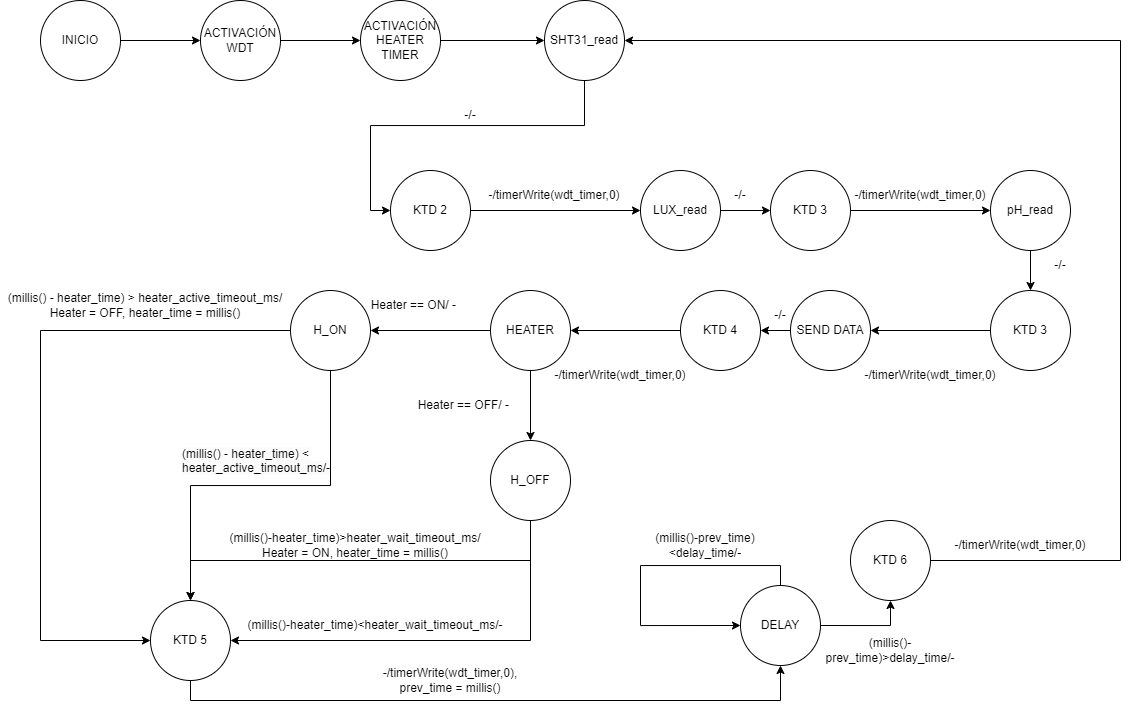

The diagram above was exported from draw.io. Its source (the exported page's mxGraphModel, read from the mxfile embedded in the PNG):
<mxGraphModel dx="772" dy="776" grid="1" gridSize="10" guides="1" tooltips="1" connect="1" arrows="1" fold="1" page="1" pageScale="1" pageWidth="1169" pageHeight="827" math="0" shadow="0">
  <root>
    <mxCell id="WIyWlLk6GJQsqaUBKTNV-0" />
    <mxCell id="WIyWlLk6GJQsqaUBKTNV-1" parent="WIyWlLk6GJQsqaUBKTNV-0" />
    <mxCell id="4R7yZM8xGz5UhBbqLGF_-5" style="edgeStyle=orthogonalEdgeStyle;rounded=0;orthogonalLoop=1;jettySize=auto;html=1;exitX=1;exitY=0.5;exitDx=0;exitDy=0;entryX=0;entryY=0.5;entryDx=0;entryDy=0;" edge="1" parent="WIyWlLk6GJQsqaUBKTNV-1" source="4R7yZM8xGz5UhBbqLGF_-1" target="4R7yZM8xGz5UhBbqLGF_-2">
      <mxGeometry relative="1" as="geometry" />
    </mxCell>
    <mxCell id="4R7yZM8xGz5UhBbqLGF_-1" value="INICIO" style="ellipse;whiteSpace=wrap;html=1;aspect=fixed;" vertex="1" parent="WIyWlLk6GJQsqaUBKTNV-1">
      <mxGeometry x="40" y="60" width="80" height="80" as="geometry" />
    </mxCell>
    <mxCell id="4R7yZM8xGz5UhBbqLGF_-6" style="edgeStyle=orthogonalEdgeStyle;rounded=0;orthogonalLoop=1;jettySize=auto;html=1;exitX=1;exitY=0.5;exitDx=0;exitDy=0;entryX=0;entryY=0.5;entryDx=0;entryDy=0;" edge="1" parent="WIyWlLk6GJQsqaUBKTNV-1" source="4R7yZM8xGz5UhBbqLGF_-2" target="4R7yZM8xGz5UhBbqLGF_-3">
      <mxGeometry relative="1" as="geometry" />
    </mxCell>
    <mxCell id="4R7yZM8xGz5UhBbqLGF_-2" value="ACTIVACIÓN WDT" style="ellipse;whiteSpace=wrap;html=1;aspect=fixed;" vertex="1" parent="WIyWlLk6GJQsqaUBKTNV-1">
      <mxGeometry x="200" y="60" width="80" height="80" as="geometry" />
    </mxCell>
    <mxCell id="4R7yZM8xGz5UhBbqLGF_-7" style="edgeStyle=orthogonalEdgeStyle;rounded=0;orthogonalLoop=1;jettySize=auto;html=1;exitX=1;exitY=0.5;exitDx=0;exitDy=0;entryX=0;entryY=0.5;entryDx=0;entryDy=0;" edge="1" parent="WIyWlLk6GJQsqaUBKTNV-1" source="4R7yZM8xGz5UhBbqLGF_-3" target="4R7yZM8xGz5UhBbqLGF_-11">
      <mxGeometry relative="1" as="geometry">
        <mxPoint x="519.9999999999968" y="100" as="targetPoint" />
      </mxGeometry>
    </mxCell>
    <mxCell id="4R7yZM8xGz5UhBbqLGF_-3" value="ACTIVACIÓN HEATER TIMER" style="ellipse;whiteSpace=wrap;html=1;aspect=fixed;" vertex="1" parent="WIyWlLk6GJQsqaUBKTNV-1">
      <mxGeometry x="360" y="60" width="80" height="80" as="geometry" />
    </mxCell>
    <mxCell id="4R7yZM8xGz5UhBbqLGF_-67" style="edgeStyle=orthogonalEdgeStyle;rounded=0;orthogonalLoop=1;jettySize=auto;html=1;exitX=0.5;exitY=1;exitDx=0;exitDy=0;entryX=0;entryY=0.5;entryDx=0;entryDy=0;" edge="1" parent="WIyWlLk6GJQsqaUBKTNV-1" source="4R7yZM8xGz5UhBbqLGF_-11" target="4R7yZM8xGz5UhBbqLGF_-13">
      <mxGeometry relative="1" as="geometry" />
    </mxCell>
    <mxCell id="4R7yZM8xGz5UhBbqLGF_-11" value="SHT31_read" style="ellipse;whiteSpace=wrap;html=1;aspect=fixed;" vertex="1" parent="WIyWlLk6GJQsqaUBKTNV-1">
      <mxGeometry x="544" y="60" width="80" height="80" as="geometry" />
    </mxCell>
    <mxCell id="4R7yZM8xGz5UhBbqLGF_-16" style="edgeStyle=orthogonalEdgeStyle;rounded=0;orthogonalLoop=1;jettySize=auto;html=1;exitX=1;exitY=0.5;exitDx=0;exitDy=0;entryX=0;entryY=0.5;entryDx=0;entryDy=0;" edge="1" parent="WIyWlLk6GJQsqaUBKTNV-1" source="4R7yZM8xGz5UhBbqLGF_-13" target="4R7yZM8xGz5UhBbqLGF_-14">
      <mxGeometry relative="1" as="geometry" />
    </mxCell>
    <mxCell id="4R7yZM8xGz5UhBbqLGF_-13" value="KTD 2" style="ellipse;whiteSpace=wrap;html=1;aspect=fixed;" vertex="1" parent="WIyWlLk6GJQsqaUBKTNV-1">
      <mxGeometry x="390" y="230" width="80" height="80" as="geometry" />
    </mxCell>
    <mxCell id="4R7yZM8xGz5UhBbqLGF_-18" style="edgeStyle=orthogonalEdgeStyle;rounded=0;orthogonalLoop=1;jettySize=auto;html=1;exitX=1;exitY=0.5;exitDx=0;exitDy=0;entryX=0;entryY=0.5;entryDx=0;entryDy=0;" edge="1" parent="WIyWlLk6GJQsqaUBKTNV-1" source="4R7yZM8xGz5UhBbqLGF_-14" target="4R7yZM8xGz5UhBbqLGF_-17">
      <mxGeometry relative="1" as="geometry" />
    </mxCell>
    <mxCell id="4R7yZM8xGz5UhBbqLGF_-14" value="LUX_read" style="ellipse;whiteSpace=wrap;html=1;aspect=fixed;" vertex="1" parent="WIyWlLk6GJQsqaUBKTNV-1">
      <mxGeometry x="640" y="230" width="80" height="80" as="geometry" />
    </mxCell>
    <mxCell id="4R7yZM8xGz5UhBbqLGF_-20" style="edgeStyle=orthogonalEdgeStyle;rounded=0;orthogonalLoop=1;jettySize=auto;html=1;exitX=1;exitY=0.5;exitDx=0;exitDy=0;entryX=0;entryY=0.5;entryDx=0;entryDy=0;" edge="1" parent="WIyWlLk6GJQsqaUBKTNV-1" source="4R7yZM8xGz5UhBbqLGF_-17" target="4R7yZM8xGz5UhBbqLGF_-19">
      <mxGeometry relative="1" as="geometry" />
    </mxCell>
    <mxCell id="4R7yZM8xGz5UhBbqLGF_-17" value="KTD 3" style="ellipse;whiteSpace=wrap;html=1;aspect=fixed;" vertex="1" parent="WIyWlLk6GJQsqaUBKTNV-1">
      <mxGeometry x="770" y="230" width="80" height="80" as="geometry" />
    </mxCell>
    <mxCell id="4R7yZM8xGz5UhBbqLGF_-24" style="edgeStyle=orthogonalEdgeStyle;rounded=0;orthogonalLoop=1;jettySize=auto;html=1;exitX=0.5;exitY=1;exitDx=0;exitDy=0;entryX=0.5;entryY=0;entryDx=0;entryDy=0;" edge="1" parent="WIyWlLk6GJQsqaUBKTNV-1" source="4R7yZM8xGz5UhBbqLGF_-19" target="4R7yZM8xGz5UhBbqLGF_-21">
      <mxGeometry relative="1" as="geometry" />
    </mxCell>
    <mxCell id="4R7yZM8xGz5UhBbqLGF_-19" value="pH_read" style="ellipse;whiteSpace=wrap;html=1;aspect=fixed;" vertex="1" parent="WIyWlLk6GJQsqaUBKTNV-1">
      <mxGeometry x="990" y="230" width="80" height="80" as="geometry" />
    </mxCell>
    <mxCell id="4R7yZM8xGz5UhBbqLGF_-23" style="edgeStyle=orthogonalEdgeStyle;rounded=0;orthogonalLoop=1;jettySize=auto;html=1;exitX=0;exitY=0.5;exitDx=0;exitDy=0;" edge="1" parent="WIyWlLk6GJQsqaUBKTNV-1" source="4R7yZM8xGz5UhBbqLGF_-21" target="4R7yZM8xGz5UhBbqLGF_-22">
      <mxGeometry relative="1" as="geometry" />
    </mxCell>
    <mxCell id="4R7yZM8xGz5UhBbqLGF_-21" value="KTD 3" style="ellipse;whiteSpace=wrap;html=1;aspect=fixed;" vertex="1" parent="WIyWlLk6GJQsqaUBKTNV-1">
      <mxGeometry x="990" y="350" width="80" height="80" as="geometry" />
    </mxCell>
    <mxCell id="4R7yZM8xGz5UhBbqLGF_-28" style="edgeStyle=orthogonalEdgeStyle;rounded=0;orthogonalLoop=1;jettySize=auto;html=1;exitX=0;exitY=0.5;exitDx=0;exitDy=0;entryX=1;entryY=0.5;entryDx=0;entryDy=0;" edge="1" parent="WIyWlLk6GJQsqaUBKTNV-1" source="4R7yZM8xGz5UhBbqLGF_-22" target="4R7yZM8xGz5UhBbqLGF_-26">
      <mxGeometry relative="1" as="geometry" />
    </mxCell>
    <mxCell id="4R7yZM8xGz5UhBbqLGF_-22" value="SEND DATA" style="ellipse;whiteSpace=wrap;html=1;aspect=fixed;" vertex="1" parent="WIyWlLk6GJQsqaUBKTNV-1">
      <mxGeometry x="790" y="350" width="80" height="80" as="geometry" />
    </mxCell>
    <mxCell id="4R7yZM8xGz5UhBbqLGF_-29" style="edgeStyle=orthogonalEdgeStyle;rounded=0;orthogonalLoop=1;jettySize=auto;html=1;exitX=0;exitY=0.5;exitDx=0;exitDy=0;" edge="1" parent="WIyWlLk6GJQsqaUBKTNV-1" source="4R7yZM8xGz5UhBbqLGF_-26" target="4R7yZM8xGz5UhBbqLGF_-27">
      <mxGeometry relative="1" as="geometry" />
    </mxCell>
    <mxCell id="4R7yZM8xGz5UhBbqLGF_-26" value="KTD 4" style="ellipse;whiteSpace=wrap;html=1;aspect=fixed;" vertex="1" parent="WIyWlLk6GJQsqaUBKTNV-1">
      <mxGeometry x="680" y="350" width="80" height="80" as="geometry" />
    </mxCell>
    <mxCell id="4R7yZM8xGz5UhBbqLGF_-32" style="edgeStyle=orthogonalEdgeStyle;rounded=0;orthogonalLoop=1;jettySize=auto;html=1;exitX=0;exitY=0.5;exitDx=0;exitDy=0;entryX=1;entryY=0.5;entryDx=0;entryDy=0;" edge="1" parent="WIyWlLk6GJQsqaUBKTNV-1" source="4R7yZM8xGz5UhBbqLGF_-27" target="4R7yZM8xGz5UhBbqLGF_-30">
      <mxGeometry relative="1" as="geometry" />
    </mxCell>
    <mxCell id="4R7yZM8xGz5UhBbqLGF_-33" style="edgeStyle=orthogonalEdgeStyle;rounded=0;orthogonalLoop=1;jettySize=auto;html=1;entryX=0.5;entryY=0;entryDx=0;entryDy=0;" edge="1" parent="WIyWlLk6GJQsqaUBKTNV-1" source="4R7yZM8xGz5UhBbqLGF_-27" target="4R7yZM8xGz5UhBbqLGF_-31">
      <mxGeometry relative="1" as="geometry" />
    </mxCell>
    <mxCell id="4R7yZM8xGz5UhBbqLGF_-39" style="edgeStyle=orthogonalEdgeStyle;rounded=0;orthogonalLoop=1;jettySize=auto;html=1;exitX=0;exitY=0.5;exitDx=0;exitDy=0;entryX=0;entryY=0.5;entryDx=0;entryDy=0;" edge="1" parent="WIyWlLk6GJQsqaUBKTNV-1" source="4R7yZM8xGz5UhBbqLGF_-30" target="4R7yZM8xGz5UhBbqLGF_-38">
      <mxGeometry relative="1" as="geometry">
        <Array as="points">
          <mxPoint x="40" y="390" />
          <mxPoint x="40" y="700" />
        </Array>
      </mxGeometry>
    </mxCell>
    <mxCell id="4R7yZM8xGz5UhBbqLGF_-46" style="edgeStyle=orthogonalEdgeStyle;rounded=0;orthogonalLoop=1;jettySize=auto;html=1;exitX=0.5;exitY=1;exitDx=0;exitDy=0;" edge="1" parent="WIyWlLk6GJQsqaUBKTNV-1" source="4R7yZM8xGz5UhBbqLGF_-30" target="4R7yZM8xGz5UhBbqLGF_-38">
      <mxGeometry relative="1" as="geometry">
        <mxPoint x="240" y="520" as="targetPoint" />
      </mxGeometry>
    </mxCell>
    <mxCell id="4R7yZM8xGz5UhBbqLGF_-30" value="H_ON" style="ellipse;whiteSpace=wrap;html=1;aspect=fixed;" vertex="1" parent="WIyWlLk6GJQsqaUBKTNV-1">
      <mxGeometry x="290" y="350" width="80" height="80" as="geometry" />
    </mxCell>
    <mxCell id="4R7yZM8xGz5UhBbqLGF_-50" style="edgeStyle=orthogonalEdgeStyle;rounded=0;orthogonalLoop=1;jettySize=auto;html=1;exitX=0.5;exitY=1;exitDx=0;exitDy=0;entryX=0.5;entryY=0;entryDx=0;entryDy=0;" edge="1" parent="WIyWlLk6GJQsqaUBKTNV-1" source="4R7yZM8xGz5UhBbqLGF_-31" target="4R7yZM8xGz5UhBbqLGF_-38">
      <mxGeometry relative="1" as="geometry" />
    </mxCell>
    <mxCell id="4R7yZM8xGz5UhBbqLGF_-53" style="edgeStyle=orthogonalEdgeStyle;rounded=0;orthogonalLoop=1;jettySize=auto;html=1;exitX=0.5;exitY=1;exitDx=0;exitDy=0;entryX=1;entryY=0.5;entryDx=0;entryDy=0;" edge="1" parent="WIyWlLk6GJQsqaUBKTNV-1" source="4R7yZM8xGz5UhBbqLGF_-31" target="4R7yZM8xGz5UhBbqLGF_-38">
      <mxGeometry relative="1" as="geometry" />
    </mxCell>
    <mxCell id="4R7yZM8xGz5UhBbqLGF_-31" value="H_OFF" style="ellipse;whiteSpace=wrap;html=1;aspect=fixed;" vertex="1" parent="WIyWlLk6GJQsqaUBKTNV-1">
      <mxGeometry x="490" y="500" width="80" height="80" as="geometry" />
    </mxCell>
    <mxCell id="4R7yZM8xGz5UhBbqLGF_-55" style="edgeStyle=orthogonalEdgeStyle;rounded=0;orthogonalLoop=1;jettySize=auto;html=1;exitX=0.5;exitY=1;exitDx=0;exitDy=0;entryX=0.5;entryY=1;entryDx=0;entryDy=0;" edge="1" parent="WIyWlLk6GJQsqaUBKTNV-1" source="4R7yZM8xGz5UhBbqLGF_-38" target="4R7yZM8xGz5UhBbqLGF_-54">
      <mxGeometry relative="1" as="geometry" />
    </mxCell>
    <mxCell id="4R7yZM8xGz5UhBbqLGF_-38" value="KTD 5" style="ellipse;whiteSpace=wrap;html=1;aspect=fixed;" vertex="1" parent="WIyWlLk6GJQsqaUBKTNV-1">
      <mxGeometry x="150" y="660" width="80" height="80" as="geometry" />
    </mxCell>
    <mxCell id="4R7yZM8xGz5UhBbqLGF_-42" value="Heater == ON/ -&amp;nbsp;" style="text;html=1;align=center;verticalAlign=middle;whiteSpace=wrap;rounded=0;" vertex="1" parent="WIyWlLk6GJQsqaUBKTNV-1">
      <mxGeometry x="360" y="350" width="110" height="30" as="geometry" />
    </mxCell>
    <mxCell id="4R7yZM8xGz5UhBbqLGF_-43" value="Heater == OFF/ -&amp;nbsp;" style="text;html=1;align=center;verticalAlign=middle;whiteSpace=wrap;rounded=0;" vertex="1" parent="WIyWlLk6GJQsqaUBKTNV-1">
      <mxGeometry x="410" y="450" width="110" height="30" as="geometry" />
    </mxCell>
    <mxCell id="4R7yZM8xGz5UhBbqLGF_-44" value="(millis() - heater_time) &amp;gt; heater_active_timeout_ms/&lt;div&gt;Heater = OFF, heater_time = millis()&lt;/div&gt;" style="text;html=1;align=center;verticalAlign=middle;whiteSpace=wrap;rounded=0;" vertex="1" parent="WIyWlLk6GJQsqaUBKTNV-1">
      <mxGeometry y="350" width="290" height="30" as="geometry" />
    </mxCell>
    <mxCell id="4R7yZM8xGz5UhBbqLGF_-47" value="&lt;span style=&quot;color: rgb(0, 0, 0); font-family: Helvetica; font-size: 12px; font-style: normal; font-variant-ligatures: normal; font-variant-caps: normal; font-weight: 400; letter-spacing: normal; orphans: 2; text-align: center; text-indent: 0px; text-transform: none; widows: 2; word-spacing: 0px; -webkit-text-stroke-width: 0px; white-space: normal; background-color: rgb(251, 251, 251); text-decoration-thickness: initial; text-decoration-style: initial; text-decoration-color: initial; display: inline !important; float: none;&quot;&gt;(millis() - heater_time) &amp;lt; heater_active_timeout_ms/-&lt;/span&gt;" style="text;whiteSpace=wrap;html=1;" vertex="1" parent="WIyWlLk6GJQsqaUBKTNV-1">
      <mxGeometry x="180" y="500" width="160" height="40" as="geometry" />
    </mxCell>
    <mxCell id="4R7yZM8xGz5UhBbqLGF_-48" value="(millis()-heater_time)&amp;gt;heater_wait_timeout_ms/&lt;div&gt;Heater = ON, heater_time = millis()&lt;/div&gt;" style="text;html=1;align=center;verticalAlign=middle;whiteSpace=wrap;rounded=0;" vertex="1" parent="WIyWlLk6GJQsqaUBKTNV-1">
      <mxGeometry x="150" y="590" width="410" height="30" as="geometry" />
    </mxCell>
    <mxCell id="4R7yZM8xGz5UhBbqLGF_-51" value="(millis()-heater_time)&amp;lt;heater_wait_timeout_ms/-" style="text;html=1;align=center;verticalAlign=middle;whiteSpace=wrap;rounded=0;" vertex="1" parent="WIyWlLk6GJQsqaUBKTNV-1">
      <mxGeometry x="240" y="670" width="270" height="30" as="geometry" />
    </mxCell>
    <mxCell id="4R7yZM8xGz5UhBbqLGF_-60" style="edgeStyle=orthogonalEdgeStyle;rounded=0;orthogonalLoop=1;jettySize=auto;html=1;exitX=1;exitY=0.5;exitDx=0;exitDy=0;entryX=0.5;entryY=1;entryDx=0;entryDy=0;" edge="1" parent="WIyWlLk6GJQsqaUBKTNV-1" source="4R7yZM8xGz5UhBbqLGF_-54" target="4R7yZM8xGz5UhBbqLGF_-59">
      <mxGeometry relative="1" as="geometry" />
    </mxCell>
    <mxCell id="4R7yZM8xGz5UhBbqLGF_-54" value="DELAY" style="ellipse;whiteSpace=wrap;html=1;aspect=fixed;" vertex="1" parent="WIyWlLk6GJQsqaUBKTNV-1">
      <mxGeometry x="740" y="645" width="80" height="80" as="geometry" />
    </mxCell>
    <mxCell id="4R7yZM8xGz5UhBbqLGF_-56" value="(millis()-prev_time)&amp;lt;delay_time/-" style="text;html=1;align=center;verticalAlign=middle;whiteSpace=wrap;rounded=0;" vertex="1" parent="WIyWlLk6GJQsqaUBKTNV-1">
      <mxGeometry x="650" y="590" width="110" height="30" as="geometry" />
    </mxCell>
    <mxCell id="4R7yZM8xGz5UhBbqLGF_-57" value="-/timerWrite(wdt_timer,0),&lt;div&gt;prev_time = millis()&lt;/div&gt;" style="text;html=1;align=center;verticalAlign=middle;whiteSpace=wrap;rounded=0;" vertex="1" parent="WIyWlLk6GJQsqaUBKTNV-1">
      <mxGeometry x="360" y="725" width="180" height="30" as="geometry" />
    </mxCell>
    <mxCell id="4R7yZM8xGz5UhBbqLGF_-58" style="edgeStyle=orthogonalEdgeStyle;rounded=0;orthogonalLoop=1;jettySize=auto;html=1;exitX=0.5;exitY=0;exitDx=0;exitDy=0;entryX=0;entryY=0.5;entryDx=0;entryDy=0;" edge="1" parent="WIyWlLk6GJQsqaUBKTNV-1" source="4R7yZM8xGz5UhBbqLGF_-54" target="4R7yZM8xGz5UhBbqLGF_-54">
      <mxGeometry relative="1" as="geometry">
        <Array as="points">
          <mxPoint x="780" y="625" />
          <mxPoint x="640" y="625" />
          <mxPoint x="640" y="685" />
        </Array>
      </mxGeometry>
    </mxCell>
    <mxCell id="4R7yZM8xGz5UhBbqLGF_-63" style="edgeStyle=orthogonalEdgeStyle;rounded=0;orthogonalLoop=1;jettySize=auto;html=1;exitX=1;exitY=0.5;exitDx=0;exitDy=0;entryX=1;entryY=0.5;entryDx=0;entryDy=0;" edge="1" parent="WIyWlLk6GJQsqaUBKTNV-1" source="4R7yZM8xGz5UhBbqLGF_-59" target="4R7yZM8xGz5UhBbqLGF_-11">
      <mxGeometry relative="1" as="geometry">
        <Array as="points">
          <mxPoint x="1120" y="620" />
          <mxPoint x="1120" y="100" />
        </Array>
      </mxGeometry>
    </mxCell>
    <mxCell id="4R7yZM8xGz5UhBbqLGF_-59" value="KTD 6" style="ellipse;whiteSpace=wrap;html=1;aspect=fixed;" vertex="1" parent="WIyWlLk6GJQsqaUBKTNV-1">
      <mxGeometry x="850" y="580" width="80" height="80" as="geometry" />
    </mxCell>
    <mxCell id="4R7yZM8xGz5UhBbqLGF_-27" value="HEATER" style="ellipse;whiteSpace=wrap;html=1;aspect=fixed;" vertex="1" parent="WIyWlLk6GJQsqaUBKTNV-1">
      <mxGeometry x="490" y="350" width="80" height="80" as="geometry" />
    </mxCell>
    <mxCell id="4R7yZM8xGz5UhBbqLGF_-64" value="-/timerWrite(wdt_timer,0)" style="text;html=1;align=center;verticalAlign=middle;whiteSpace=wrap;rounded=0;" vertex="1" parent="WIyWlLk6GJQsqaUBKTNV-1">
      <mxGeometry x="990" y="590" width="60" height="30" as="geometry" />
    </mxCell>
    <mxCell id="4R7yZM8xGz5UhBbqLGF_-65" value="-/timerWrite(wdt_timer,0)" style="text;html=1;align=center;verticalAlign=middle;whiteSpace=wrap;rounded=0;" vertex="1" parent="WIyWlLk6GJQsqaUBKTNV-1">
      <mxGeometry x="524" y="240" width="60" height="30" as="geometry" />
    </mxCell>
    <mxCell id="4R7yZM8xGz5UhBbqLGF_-66" value="-/timerWrite(wdt_timer,0)" style="text;html=1;align=center;verticalAlign=middle;whiteSpace=wrap;rounded=0;" vertex="1" parent="WIyWlLk6GJQsqaUBKTNV-1">
      <mxGeometry x="890" y="240" width="60" height="30" as="geometry" />
    </mxCell>
    <mxCell id="4R7yZM8xGz5UhBbqLGF_-68" value="-/-" style="text;html=1;align=center;verticalAlign=middle;whiteSpace=wrap;rounded=0;" vertex="1" parent="WIyWlLk6GJQsqaUBKTNV-1">
      <mxGeometry x="440" y="160" width="60" height="30" as="geometry" />
    </mxCell>
    <mxCell id="4R7yZM8xGz5UhBbqLGF_-69" value="-/-" style="text;html=1;align=center;verticalAlign=middle;whiteSpace=wrap;rounded=0;" vertex="1" parent="WIyWlLk6GJQsqaUBKTNV-1">
      <mxGeometry x="710" y="240" width="60" height="30" as="geometry" />
    </mxCell>
    <mxCell id="4R7yZM8xGz5UhBbqLGF_-70" value="-/-" style="text;html=1;align=center;verticalAlign=middle;whiteSpace=wrap;rounded=0;" vertex="1" parent="WIyWlLk6GJQsqaUBKTNV-1">
      <mxGeometry x="1030" y="310" width="60" height="30" as="geometry" />
    </mxCell>
    <mxCell id="4R7yZM8xGz5UhBbqLGF_-71" value="-/timerWrite(wdt_timer,0)" style="text;html=1;align=center;verticalAlign=middle;whiteSpace=wrap;rounded=0;" vertex="1" parent="WIyWlLk6GJQsqaUBKTNV-1">
      <mxGeometry x="900" y="420" width="60" height="30" as="geometry" />
    </mxCell>
    <mxCell id="4R7yZM8xGz5UhBbqLGF_-72" value="-/-" style="text;html=1;align=center;verticalAlign=middle;whiteSpace=wrap;rounded=0;" vertex="1" parent="WIyWlLk6GJQsqaUBKTNV-1">
      <mxGeometry x="750" y="360" width="60" height="30" as="geometry" />
    </mxCell>
    <mxCell id="4R7yZM8xGz5UhBbqLGF_-73" value="-/timerWrite(wdt_timer,0)" style="text;html=1;align=center;verticalAlign=middle;whiteSpace=wrap;rounded=0;" vertex="1" parent="WIyWlLk6GJQsqaUBKTNV-1">
      <mxGeometry x="590" y="420" width="60" height="30" as="geometry" />
    </mxCell>
    <mxCell id="4R7yZM8xGz5UhBbqLGF_-74" value="(millis()-prev_time)&amp;gt;delay_time/-" style="text;html=1;align=center;verticalAlign=middle;whiteSpace=wrap;rounded=0;" vertex="1" parent="WIyWlLk6GJQsqaUBKTNV-1">
      <mxGeometry x="835" y="695" width="110" height="30" as="geometry" />
    </mxCell>
  </root>
</mxGraphModel>